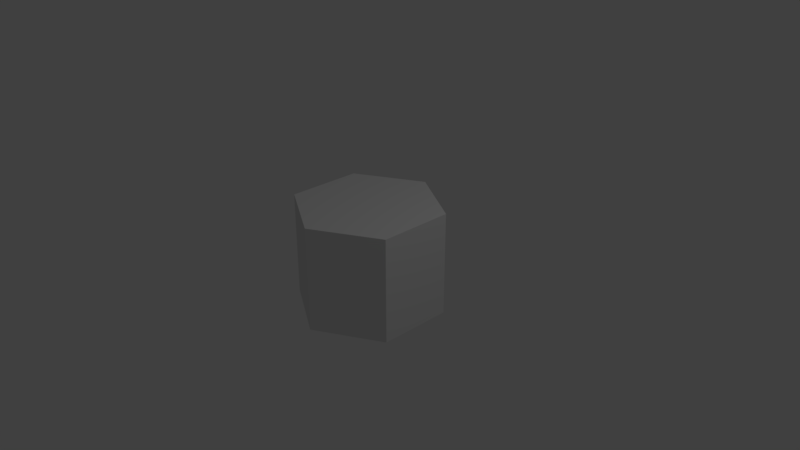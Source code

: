 # Source: hexagon.blend  (saved by Blender 2.78.0; exported with 4.5.12 LTS)
import bpy
from mathutils import Matrix  # noqa: F401  (used for matrix-valued properties, if any)

bpy.ops.wm.read_factory_settings(use_empty=True)
scene = bpy.context.scene
scene.name = 'Scene'

# ---- collections
col_collection_1 = bpy.data.collections.new('Collection 1'); scene.collection.children.link(col_collection_1)

# ---- materials (node trees are filled in below, after node groups)
mat_material_001 = bpy.data.materials.new('Material.001')
mat_material_001.alpha_threshold = 0.0
mat_material_001.use_transparent_shadow = False
mat_material_001.roughness = 0.5

# ---- material node trees

# ---- world
world_world = bpy.data.worlds.new('World'); scene.world = world_world
world_world.color = (0.05088, 0.05088, 0.05088)
world_world.use_sun_shadow = False
world_world.sun_shadow_jitter_overblur = 0.0
world_world.cycles.sampling_method = 'MANUAL'

# ---- cameras
cam_camera = bpy.data.cameras.new('Camera')
cam_camera.clip_end = 100.0
cam_camera.lens = 35.0
cam_camera.sensor_width = 32.0
cam_camera.sensor_height = 18.0
cam_camera.ortho_scale = 7.314
cam_camera.dof.focus_distance = 0.0
cam_camera.dof.aperture_fstop = 128.0

# ---- lights
light_lamp = bpy.data.lights.new('Lamp', 'POINT')
light_lamp.transmission_factor = 0.0
light_lamp.cutoff_distance = 30.0
light_lamp.energy = 100.0
light_lamp.shadow_buffer_clip_start = 1.001
light_lamp.shadow_soft_size = 0.1
light_lamp.shadow_maximum_resolution = 0.006
light_lamp.use_absolute_resolution = True

# ---- meshes
me_cylinder = bpy.data.meshes.new('Cylinder')
me_cylinder.from_pydata([(0.0, 0.0, -0.7071), (0.0, 0.0, 0.7071), (0.0, 1.0, -0.7071), (0.0, 1.0, 0.7071), (0.866, 0.5, -0.7071), (0.866, 0.5, 0.7071), (0.866, -0.5, -0.7071), (0.866, -0.5, 0.7071), (-8.742e-08, -1.0, -0.7071), (-8.742e-08, -1.0, 0.7071), (-0.866, -0.5, -0.7071), (-0.866, -0.5, 0.7071), (-0.866, 0.5, -0.7071), (-0.866, 0.5, 0.7071)], [], [(0, 2, 4), (1, 5, 3), (2, 3, 5, 4), (0, 4, 6), (1, 7, 5), (4, 5, 7, 6), (0, 6, 8), (1, 9, 7), (6, 7, 9, 8), (0, 8, 10), (1, 11, 9), (8, 9, 11, 10), (0, 10, 12), (1, 13, 11), (10, 11, 13, 12), (0, 12, 2), (1, 3, 13), (12, 13, 3, 2)])
_uv = me_cylinder.uv_layers.new(name='UVMap')
_uv.uv.foreach_set('vector', [0.194, 0.2239, 0.194, 0.4477, 0.3877, 0.3358, 0.5819, 0.2239, 0.7756, 0.3358, 0.5819, 0.4477, 0.194, 0.7645, 0.194, 0.4481, 0.0002066, 0.4481, 0.0002065, 0.7645, 0.194, 0.2239, 0.3877, 0.3358, 0.3877, 0.1121, 0.5819, 0.2239, 0.7756, 0.1121, 0.7756, 0.3358, 0.7761, 0.3166, 0.7761, 0.0002065, 0.9998, 0.0002066, 0.9998, 0.3166, 0.194, 0.2239, 0.3877, 0.1121, 0.194, 0.0002065, 0.5819, 0.2239, 0.5819, 0.0002065, 0.7756, 0.1121, 0.3881, 0.7645, 0.3881, 0.4481, 0.5819, 0.4481, 0.5819, 0.7645, 0.194, 0.2239, 0.194, 0.0002065, 0.0002065, 0.1121, 0.5819, 0.2239, 0.3881, 0.1121, 0.5819, 0.0002065, 0.5819, 0.7645, 0.5819, 0.4481, 0.7756, 0.4481, 0.7756, 0.7645, 0.194, 0.2239, 0.0002065, 0.1121, 0.0002065, 0.3358, 0.5819, 0.2239, 0.3881, 0.3358, 0.3881, 0.1121, 0.9998, 0.6334, 0.9998, 0.317, 0.7761, 0.317, 0.7761, 0.6334, 0.194, 0.2239, 0.0002065, 0.3358, 0.194, 0.4477, 0.5819, 0.2239, 0.5819, 0.4477, 0.3881, 0.3358, 0.3877, 0.7645, 0.3877, 0.4481, 0.194, 0.4481, 0.194, 0.7645])
me_cylinder.materials.append(mat_material_001)
me_cylinder.use_remesh_preserve_volume = False
me_cylinder.use_remesh_preserve_attributes = False
me_cylinder.use_mirror_vertex_groups = False
me_cylinder.update()

# ---- objects
ob_cylinder = bpy.data.objects.new('Cylinder', me_cylinder)
ob_lamp = bpy.data.objects.new('Lamp', light_lamp)
ob_camera = bpy.data.objects.new('Camera', cam_camera)

# ---- transforms, parenting, visibility, modifiers, constraints
ob_cylinder.location = (0.0, 0.0, 0.0)
ob_cylinder.lineart.crease_threshold = 0.0
ob_lamp.location = (4.076, 1.005, 5.904)
ob_lamp.rotation_euler = (0.6503, 0.05522, 1.866)
ob_lamp.lock_rotations_4d = False
ob_lamp.empty_display_type = 'ARROWS'
ob_lamp.color = (0.0, 0.0, 0.0, 0.0)
ob_lamp.lineart.crease_threshold = 0.0
ob_camera.location = (7.481, -6.508, 5.344)
ob_camera.rotation_euler = (1.109, 0.0, 0.8149)
ob_camera.lock_rotations_4d = False
ob_camera.empty_display_type = 'ARROWS'
ob_camera.color = (0.0, 0.0, 0.0, 0.0)
ob_camera.display_type = 'WIRE'
ob_camera.lineart.crease_threshold = 0.0

# ---- collection membership
col_collection_1.objects.link(ob_cylinder)
col_collection_1.objects.link(ob_lamp)
col_collection_1.objects.link(ob_camera)

# ---- scene / render settings (as saved in the file)
scene.camera = ob_camera
scene.frame_start = 1; scene.frame_end = 250; scene.frame_set(1)
scene.render.engine = 'BLENDER_EEVEE_NEXT'
scene.render.resolution_percentage = 50
scene.render.dither_intensity = 0.0
scene.cycles.use_denoising = False
scene.cycles.samples = 128
scene.cycles.sampling_pattern = 'TABULATED_SOBOL'
scene.cycles.light_sampling_threshold = 0.0
scene.cycles.use_adaptive_sampling = False
scene.cycles.use_light_tree = False
scene.cycles.blur_glossy = 0.0
scene.cycles.sample_clamp_indirect = 0.0
scene.view_settings.view_transform = 'Standard'
bpy.context.view_layer.update()
